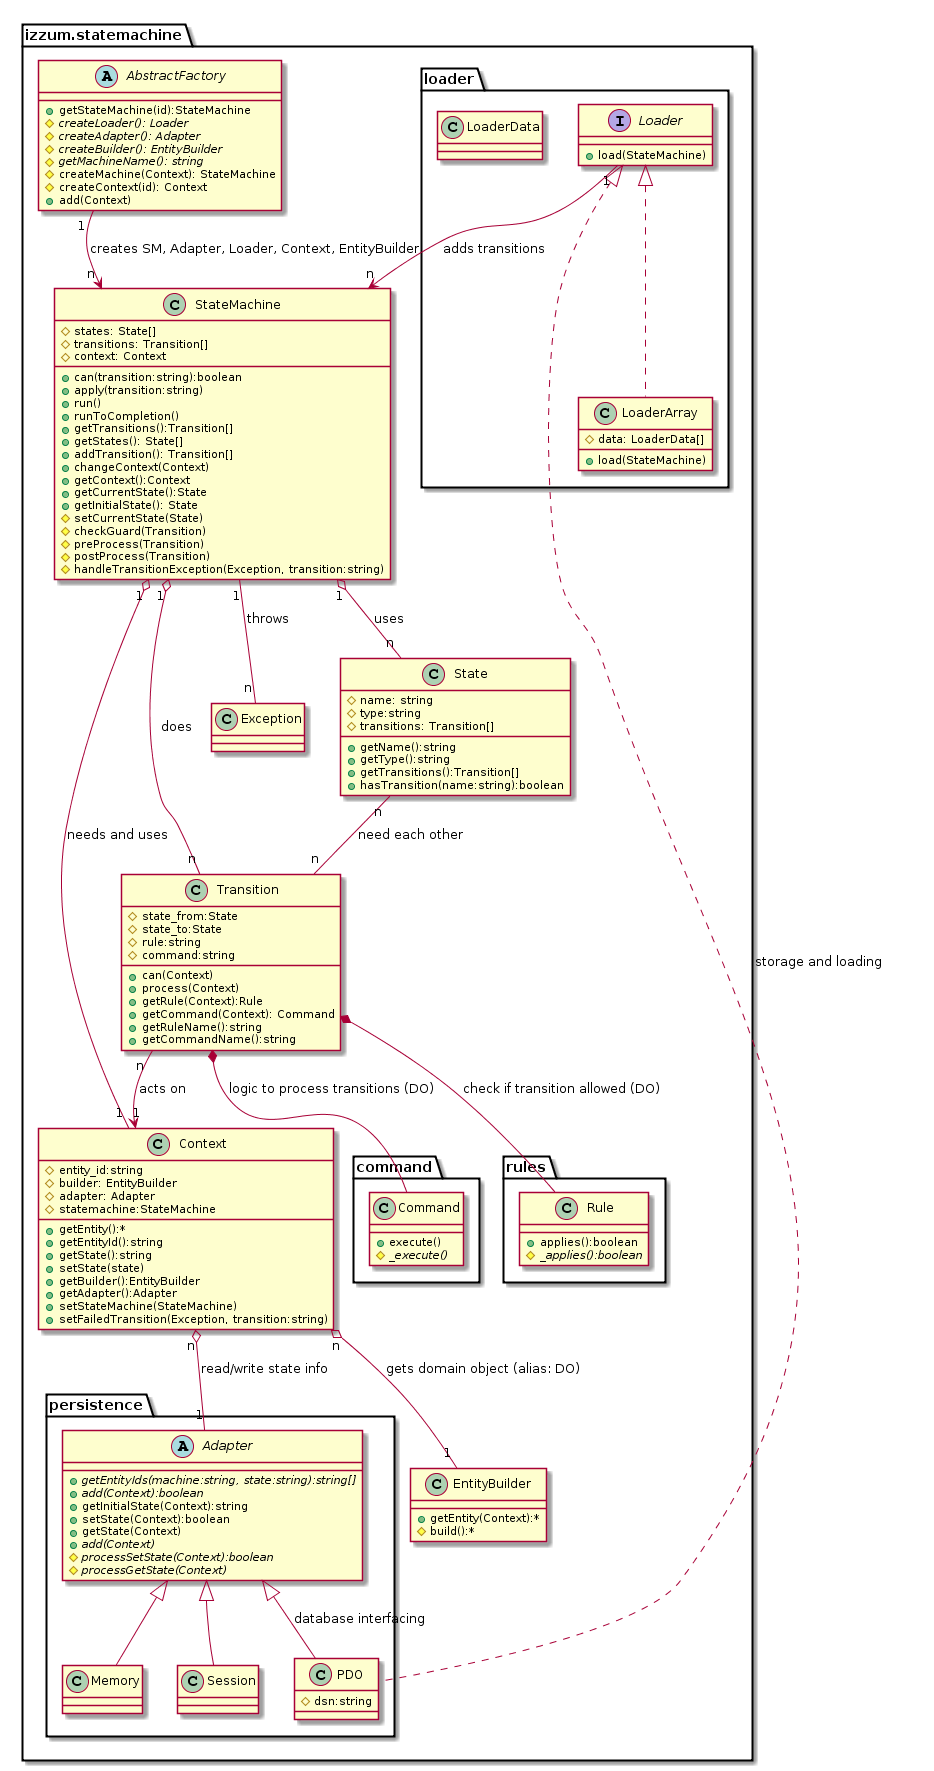

The diagram above was rendered by PlantUML. Its source (embedded in the PNG):
@startuml
package izzum.statemachine {
    Class StateMachine {
      # states: State[]
      # transitions: Transition[]
      # context: Context
      + can(transition:string):boolean
      + apply(transition:string)
      + run()
      + runToCompletion()
      + getTransitions():Transition[]
      + getStates(): State[]
      + addTransition(): Transition[]
      + changeContext(Context)
      + getContext():Context
      + getCurrentState():State
      + getInitialState(): State
      # setCurrentState(State)
      # checkGuard(Transition)
      # preProcess(Transition)
      # postProcess(Transition)
      # handleTransitionException(Exception, transition:string)
      
    }
    Class State {
        # name: string
        # type:string
        # transitions: Transition[]
        + getName():string
        + getType():string
        + getTransitions():Transition[]
        + hasTransition(name:string):boolean
    }
    Class Transition {
        # state_from:State
        # state_to:State
        # rule:string
        # command:string
        + can(Context)
        + process(Context)
        + getRule(Context):Rule
        + getCommand(Context): Command
        + getRuleName():string
        + getCommandName():string
    }
    Class Context {
        # entity_id:string
        # builder: EntityBuilder
        # adapter: Adapter
        # statemachine:StateMachine
        + getEntity():*
        + getEntityId():string
        + getState():string
        + setState(state)
        + getBuilder():EntityBuilder
        + getAdapter():Adapter
        + setStateMachine(StateMachine)
        + setFailedTransition(Exception, transition:string)
    }

    Class EntityBuilder {
        + getEntity(Context):*
        # build():*
    }
    package persistence {
      abstract Class Adapter {
        + {abstract} getEntityIds(machine:string, state:string):string[]
        + {abstract} add(Context):boolean
        + getInitialState(Context):string
        + setState(Context):boolean
        + getState(Context)
        + {abstract} add(Context)
        # {abstract} processSetState(Context):boolean
        # {abstract} processGetState(Context)
      }

      Class PDO {
        #dsn:string
      }

      Class Memory {

      }

      Class Session {

      }

    }

        abstract Class AbstractFactory {
            + getStateMachine(id):StateMachine
            # {abstract} createLoader(): Loader
            # {abstract} createAdapter(): Adapter
            # {abstract} createBuilder(): EntityBuilder
            # {abstract} getMachineName(): string
            # createMachine(Context): StateMachine
            # createContext(id): Context
            +add(Context)
        }

    package loader {
        Interface Loader {
          +load(StateMachine)
        }
        Class LoaderArray {
          # data: LoaderData[]
          + load(StateMachine)
        }
        Class LoaderData {
        }
    }

    Class Exception

    package command {
      Class Command {
        +execute()
        #{abstract}_execute()
      }
    }

    package rules {
      Class Rule {
        +applies():boolean
        #{abstract}_applies():boolean
      }
    }

}
    StateMachine "1" o-- "n" State : uses
    StateMachine "1" o-- "n" Transition : does
    StateMachine "1" o-- "1" Context : needs and uses
    StateMachine "1" -- "n" Exception: throws
    Context "n" o-- "1" EntityBuilder : gets domain object (alias: DO)
    Context "n" o-- "1" Adapter : read/write state info
    State "n" -- "n" Transition : need each other
    Adapter <|-- Memory
    Adapter <|-- PDO : database interfacing
    Adapter <|-- Session
    Loader <|.. PDO : storage and loading
    Loader <|.. LoaderArray 
    Transition *-- Command : logic to process transitions (DO)
    Transition *-- Rule : check if transition allowed (DO)
    Transition "n" --> "1" Context : acts on
    AbstractFactory "1" --> "n" StateMachine: creates SM, Adapter, Loader, Context, EntityBuilder
    Loader "1" --> "n" StateMachine : adds transitions
@enduml